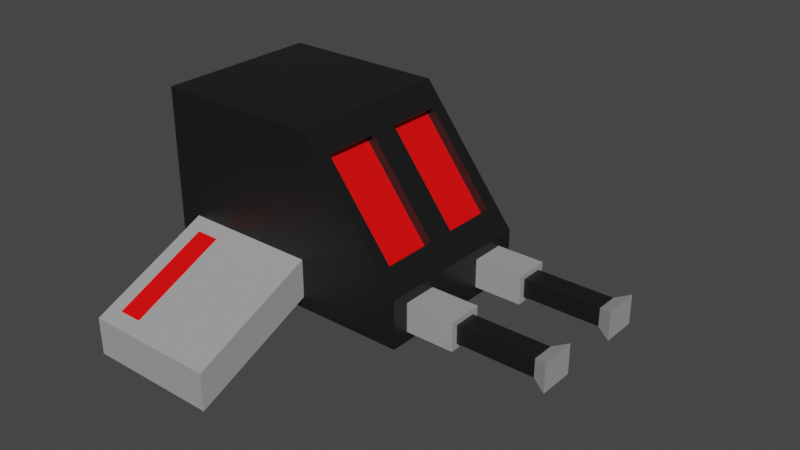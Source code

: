 # Source: enemy_ship.blend  (saved by Blender 2.91.10; exported with 4.5.12 LTS)
import bpy
from mathutils import Matrix  # noqa: F401  (used for matrix-valued properties, if any)

bpy.ops.wm.read_factory_settings(use_empty=True)
scene = bpy.context.scene
scene.name = 'Scene'

# ---- collections
col_collection = bpy.data.collections.new('Collection'); scene.collection.children.link(col_collection)

# ---- materials (node trees are filled in below, after node groups)
mat_enemy_colour_1 = bpy.data.materials.new('Enemy colour 1')
mat_enemy_colour_1.alpha_threshold = 0.0
mat_enemy_colour_1.use_transparent_shadow = False
mat_enemy_colour_1.line_color = (0.0, 0.0, 0.0, 1.0)
mat_enemy_colour_2 = bpy.data.materials.new('Enemy colour 2')
mat_enemy_colour_2.use_transparent_shadow = False
mat_enemy_colour_3 = bpy.data.materials.new('Enemy colour 3')
mat_enemy_colour_3.use_transparent_shadow = False
mat_enemy_colour_4 = bpy.data.materials.new('Enemy colour 4')
mat_enemy_colour_4.use_transparent_shadow = False

# ---- material node trees
mat_enemy_colour_1.use_nodes = True; mat_enemy_colour_1.node_tree.nodes.clear()
_N = mat_enemy_colour_1.node_tree.nodes; _L = mat_enemy_colour_1.node_tree.links
n0 = _N.new('ShaderNodeOutputMaterial'); n0.name = 'Material Output'; n0.location = (300, 300)
n1 = _N.new('ShaderNodeBsdfPrincipled'); n1.name = 'Principled BSDF'; n1.location = (10, 300)
n1.distribution = 'GGX'
n1.subsurface_method = 'BURLEY'
n1.inputs[0].default_value = (0.009018, 0.009018, 0.009018, 1.0)
n1.inputs[2].default_value = 0.4
n1.inputs[3].default_value = 1.45
n1.inputs[27].default_value = (0.0, 0.0, 0.0, 1.0)
n1.inputs[28].default_value = 1.0
_L.new(n1.outputs[0], n0.inputs[0])
n0.is_active_output = True
mat_enemy_colour_2.use_nodes = True; mat_enemy_colour_2.node_tree.nodes.clear()
_N = mat_enemy_colour_2.node_tree.nodes; _L = mat_enemy_colour_2.node_tree.links
n0 = _N.new('ShaderNodeBsdfPrincipled'); n0.name = 'Principled BSDF'; n0.location = (10, 300)
n0.distribution = 'GGX'
n0.subsurface_method = 'BURLEY'
n0.inputs[0].default_value = (0.3672, 0.3672, 0.3672, 1.0)
n0.inputs[3].default_value = 1.45
n0.inputs[27].default_value = (0.0, 0.0, 0.0, 1.0)
n0.inputs[28].default_value = 1.0
n1 = _N.new('ShaderNodeOutputMaterial'); n1.name = 'Material Output'; n1.location = (300, 300)
_L.new(n0.outputs[0], n1.inputs[0])
n1.is_active_output = True
mat_enemy_colour_3.use_nodes = True; mat_enemy_colour_3.node_tree.nodes.clear()
_N = mat_enemy_colour_3.node_tree.nodes; _L = mat_enemy_colour_3.node_tree.links
n0 = _N.new('ShaderNodeBsdfPrincipled'); n0.name = 'Principled BSDF'; n0.location = (10, 300)
n0.distribution = 'GGX'
n0.subsurface_method = 'BURLEY'
n0.inputs[0].default_value = (1.0, 0.0, 0.0005097, 1.0)
n0.inputs[3].default_value = 1.45
n0.inputs[27].default_value = (0.0, 0.0, 0.0, 1.0)
n0.inputs[28].default_value = 1.0
n1 = _N.new('ShaderNodeOutputMaterial'); n1.name = 'Material Output'; n1.location = (300, 300)
_L.new(n0.outputs[0], n1.inputs[0])
n1.is_active_output = True
mat_enemy_colour_4.use_nodes = True; mat_enemy_colour_4.node_tree.nodes.clear()
_N = mat_enemy_colour_4.node_tree.nodes; _L = mat_enemy_colour_4.node_tree.links
n0 = _N.new('ShaderNodeBsdfPrincipled'); n0.name = 'Principled BSDF'; n0.location = (10, 300)
n0.distribution = 'GGX'
n0.subsurface_method = 'BURLEY'
n0.inputs[0].default_value = (1.0, 0.8754, 0.3091, 1.0)
n0.inputs[3].default_value = 1.45
n0.inputs[27].default_value = (0.0, 0.0, 0.0, 1.0)
n0.inputs[28].default_value = 1.0
n1 = _N.new('ShaderNodeOutputMaterial'); n1.name = 'Material Output'; n1.location = (300, 300)
_L.new(n0.outputs[0], n1.inputs[0])
n1.is_active_output = True

# ---- world
world_world = bpy.data.worlds.new('World'); scene.world = world_world
world_world.use_nodes = True; world_world.node_tree.nodes.clear()
_N = world_world.node_tree.nodes; _L = world_world.node_tree.links
n0 = _N.new('ShaderNodeOutputWorld'); n0.name = 'World Output'; n0.location = (300, 300)
n1 = _N.new('ShaderNodeBackground'); n1.name = 'Background'; n1.location = (10, 300)
n1.inputs[0].default_value = (0.05088, 0.05088, 0.05088, 1.0)
_L.new(n1.outputs[0], n0.inputs[0])
n0.is_active_output = True
world_world.color = (0.05088, 0.05088, 0.05088)
world_world.use_sun_shadow = False
world_world.sun_shadow_jitter_overblur = 0.0

# ---- meshes
me_cube = bpy.data.meshes.new('Cube')
me_cube.from_pydata([(1.0, 1.0, 1.629), (1.0, 1.0, -0.4536), (-1.0, 1.0, 1.629), (-1.0, 1.0, -0.4536), (2.172, 1.0, 0.1227), (2.172, 1.0, -0.4536), (-1.0, 0.0, -0.4536), (1.0, 0.0, 1.629), (-1.0, 0.0, 1.629), (1.0, 0.0, -0.4536), (2.172, 0.0, 0.1227), (2.172, 0.0, -0.4536), (1.195, 0.8332, 1.378), (1.976, 0.8332, 0.374), (1.195, 0.1668, 1.378), (1.976, 0.1668, 0.374), (1.106, 0.8332, 1.308), (1.886, 0.8332, 0.3041), (1.106, 0.1668, 1.308), (1.886, 0.1668, 0.3041), (0.9092, 1.0, -0.3103), (-0.7251, 1.0, -0.3103), (0.9092, 1.0, 0.1435), (-0.7251, 1.0, 0.1435), (0.9092, 2.481, -0.973), (-0.7251, 2.481, -0.973), (0.9092, 2.481, -0.5192), (-0.7251, 2.481, -0.5192), (2.172, 0.7958, 0.005037), (2.172, 0.7958, -0.3359), (2.172, 0.3814, -0.3359), (2.172, 0.3814, 0.005037), (2.748, 0.7958, 0.005037), (2.748, 0.7958, -0.3359), (2.748, 0.3814, -0.3359), (2.748, 0.3814, 0.005037), (2.748, 0.7207, -0.05674), (2.748, 0.7207, -0.2741), (2.748, 0.4565, -0.2741), (2.748, 0.4565, -0.05674), (3.666, 0.7207, -0.05674), (3.666, 0.7207, -0.2741), (3.666, 0.4565, -0.2741), (3.666, 0.4565, -0.05674), (3.832, 0.8007, 0.009113), (3.832, 0.8007, -0.34), (3.832, 0.3764, -0.34), (3.832, 0.3764, 0.009113), (-0.54, 1.168, 0.0684), (-0.2475, 1.168, 0.0684), (-0.54, 2.313, -0.4441), (-0.2475, 2.313, -0.4441)], [], [(6, 8, 2, 3), (2, 0, 22, 23), (1, 0, 4, 5), (9, 1, 5, 11), (4, 0, 12, 13), (5, 4, 28, 29), (3, 1, 9, 6), (0, 2, 8, 7), (13, 12, 16, 17), (7, 10, 15, 14), (0, 7, 14, 12), (10, 4, 13, 15), (16, 18, 19, 17), (14, 15, 19, 18), (12, 14, 18, 16), (15, 13, 17, 19), (21, 23, 27, 25), (3, 2, 23, 21), (1, 3, 21, 20), (0, 1, 20, 22), (25, 27, 26, 24), (20, 21, 25, 24), (22, 26, 51, 49), (22, 20, 24, 26), (30, 29, 33, 34), (10, 11, 30, 31), (11, 5, 29, 30), (4, 10, 31, 28), (32, 35, 39, 36), (28, 31, 35, 32), (29, 28, 32, 33), (31, 30, 34, 35), (39, 38, 42, 43), (33, 32, 36, 37), (35, 34, 38, 39), (34, 33, 37, 38), (40, 43, 47, 44), (38, 37, 41, 42), (36, 39, 43, 40), (37, 36, 40, 41), (45, 44, 47, 46), (41, 40, 44, 45), (43, 42, 46, 47), (42, 41, 45, 46), (48, 49, 51, 50), (26, 27, 50, 51), (23, 22, 49, 48), (27, 23, 48, 50)])
me_cube.polygons.foreach_set('material_index', [0, 0, 0, 0, 0, 0, 0, 0, 0, 0, 0, 0, 2, 0, 0, 0, 1, 0, 0, 0, 1, 1, 1, 1, 1, 0, 0, 0, 1, 1, 1, 1, 0, 1, 1, 1, 1, 0, 0, 0, 1, 1, 1, 1, 2, 1, 1, 1])
_uv = me_cube.uv_layers.new(name='UVMap')
_uv.uv.foreach_set('vector', [0.375, 0.125, 0.625, 0.125, 0.625, 0.25, 0.375, 0.25, 0.875, 0.5, 0.625, 0.5, 0.625, 0.5, 0.875, 0.5, 0.375, 0.5, 0.625, 0.5, 0.625, 0.5, 0.375, 0.5, 0.375, 0.625, 0.375, 0.5, 0.375, 0.5, 0.375, 0.625, 0.625, 0.5, 0.625, 0.5, 0.625, 0.5, 0.625, 0.5, 0.375, 0.5, 0.625, 0.5, 0.625, 0.5, 0.375, 0.5, 0.125, 0.5, 0.375, 0.5, 0.375, 0.625, 0.125, 0.625, 0.625, 0.5, 0.875, 0.5, 0.875, 0.625, 0.625, 0.625, 0.625, 0.5, 0.625, 0.5, 0.625, 0.5, 0.625, 0.5, 0.0, 0.0, 0.0, 0.0, 0.0, 0.0, 0.0, 0.0, 0.625, 0.5, 0.625, 0.625, 0.625, 0.625, 0.625, 0.5, 0.625, 0.625, 0.625, 0.5, 0.625, 0.5, 0.625, 0.625, 0.625, 0.5, 0.625, 0.625, 0.625, 0.625, 0.625, 0.5, 0.0, 0.0, 0.0, 0.0, 0.0, 0.0, 0.0, 0.0, 0.625, 0.5, 0.625, 0.625, 0.625, 0.625, 0.625, 0.5, 0.625, 0.625, 0.625, 0.5, 0.625, 0.5, 0.625, 0.625, 0.375, 0.25, 0.625, 0.25, 0.625, 0.25, 0.375, 0.25, 0.375, 0.25, 0.625, 0.25, 0.625, 0.25, 0.375, 0.25, 0.375, 0.5, 0.125, 0.5, 0.125, 0.5, 0.375, 0.5, 0.625, 0.5, 0.375, 0.5, 0.375, 0.5, 0.625, 0.5, 0.375, 0.25, 0.625, 0.25, 0.625, 0.5, 0.375, 0.5, 0.375, 0.5, 0.125, 0.5, 0.125, 0.5, 0.375, 0.5, 0.625, 0.5, 0.625, 0.5, 0.625, 0.5, 0.625, 0.5, 0.625, 0.5, 0.375, 0.5, 0.375, 0.5, 0.625, 0.5, 0.375, 0.625, 0.375, 0.5, 0.375, 0.5, 0.375, 0.625, 0.0, 0.0, 0.0, 0.0, 0.0, 0.0, 0.0, 0.0, 0.375, 0.625, 0.375, 0.5, 0.375, 0.5, 0.375, 0.625, 0.625, 0.5, 0.625, 0.625, 0.625, 0.625, 0.625, 0.5, 0.625, 0.5, 0.625, 0.625, 0.625, 0.625, 0.625, 0.5, 0.625, 0.5, 0.625, 0.625, 0.625, 0.625, 0.625, 0.5, 0.375, 0.5, 0.625, 0.5, 0.625, 0.5, 0.375, 0.5, 0.0, 0.0, 0.0, 0.0, 0.0, 0.0, 0.0, 0.0, 0.0, 0.0, 0.0, 0.0, 0.0, 0.0, 0.0, 0.0, 0.375, 0.5, 0.625, 0.5, 0.625, 0.5, 0.375, 0.5, 0.0, 0.0, 0.0, 0.0, 0.0, 0.0, 0.0, 0.0, 0.375, 0.625, 0.375, 0.5, 0.375, 0.5, 0.375, 0.625, 0.625, 0.5, 0.625, 0.625, 0.625, 0.625, 0.625, 0.5, 0.375, 0.625, 0.375, 0.5, 0.375, 0.5, 0.375, 0.625, 0.625, 0.5, 0.625, 0.625, 0.625, 0.625, 0.625, 0.5, 0.375, 0.5, 0.625, 0.5, 0.625, 0.5, 0.375, 0.5, 0.375, 0.5, 0.625, 0.5, 0.625, 0.625, 0.375, 0.625, 0.375, 0.5, 0.625, 0.5, 0.625, 0.5, 0.375, 0.5, 0.0, 0.0, 0.0, 0.0, 0.0, 0.0, 0.0, 0.0, 0.375, 0.625, 0.375, 0.5, 0.375, 0.5, 0.375, 0.625, 0.875, 0.5, 0.625, 0.5, 0.625, 0.5, 0.875, 0.5, 0.625, 0.5, 0.625, 0.25, 0.625, 0.25, 0.625, 0.5, 0.875, 0.5, 0.625, 0.5, 0.625, 0.5, 0.875, 0.5, 0.625, 0.25, 0.625, 0.25, 0.625, 0.25, 0.625, 0.25])
me_cube.materials.append(mat_enemy_colour_1)
me_cube.materials.append(mat_enemy_colour_2)
me_cube.materials.append(mat_enemy_colour_3)
me_cube.materials.append(mat_enemy_colour_4)
me_cube.use_remesh_preserve_volume = False
me_cube.use_remesh_preserve_attributes = False
me_cube.use_mirror_vertex_groups = False
me_cube.update()

# ---- objects
ob_cube = bpy.data.objects.new('Cube', me_cube)

# ---- transforms, parenting, visibility, modifiers, constraints
ob_cube.location = (0.0, 0.0, 0.0)
ob_cube.scale = (0.6342, 0.6342, 0.6342)
ob_cube.lock_rotations_4d = False
ob_cube.empty_display_type = 'ARROWS'
ob_cube.lineart.crease_threshold = 0.0
_m = ob_cube.modifiers.new('Mirror', 'MIRROR')
_m.use_axis = (False, True, False)

# ---- collection membership
col_collection.objects.link(ob_cube)

# ---- scene / render settings (as saved in the file)
scene.frame_start = 1; scene.frame_end = 250; scene.frame_set(1)
scene.render.engine = 'BLENDER_EEVEE_NEXT'
scene.cycles.use_denoising = False
scene.cycles.samples = 128
scene.cycles.sampling_pattern = 'TABULATED_SOBOL'
scene.cycles.use_adaptive_sampling = False
scene.cycles.use_light_tree = False
scene.view_settings.view_transform = 'Filmic'
bpy.context.view_layer.update()

# ---- added for rendering (the .blend has no active camera and no usable light): camera, sun
cam_auto = bpy.data.cameras.new('AutoCamera')
cam_auto.lens = 50.0
cam_auto.sensor_width = 36.0
cam_auto.clip_end = 1000.0
ob_auto_camera = bpy.data.objects.new('AutoCamera', cam_auto)
scene.collection.objects.link(ob_auto_camera)
ob_auto_camera.location = (5.24026, -5.21045, 3.68181)
ob_auto_camera.rotation_euler = (1.09748, -7.21219e-08, 0.694738)
scene.camera = ob_auto_camera
light_auto_sun = bpy.data.lights.new('AutoSun', 'SUN')
light_auto_sun.energy = 3.0
light_auto_sun.angle = 0.0523599
ob_auto_sun = bpy.data.objects.new('AutoSun', light_auto_sun)
scene.collection.objects.link(ob_auto_sun)
ob_auto_sun.rotation_euler = (0.872665, 0.174533, 0.523599)
bpy.context.view_layer.update()
